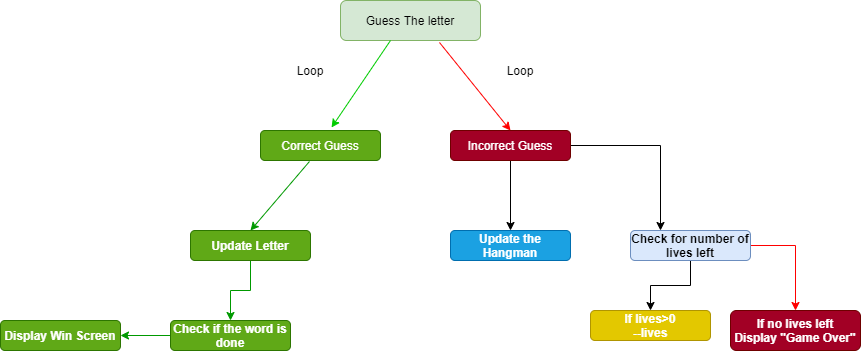

The diagram above was exported from draw.io. Its source (the exported page's mxGraphModel, read from the mxfile embedded in the PNG):
<mxGraphModel dx="868" dy="450" grid="1" gridSize="10" guides="1" tooltips="1" connect="1" arrows="1" fold="1" page="1" pageScale="1" pageWidth="850" pageHeight="1100" math="0" shadow="0">
  <root>
    <mxCell id="0" />
    <mxCell id="1" parent="0" />
    <mxCell id="5dBa-MSP8KeHpmmqAahm-1" value="Guess The letter" style="rounded=1;whiteSpace=wrap;html=1;fillColor=#d5e8d4;strokeColor=#82B366;" vertex="1" parent="1">
      <mxGeometry x="350" y="50" width="140" height="40" as="geometry" />
    </mxCell>
    <mxCell id="5dBa-MSP8KeHpmmqAahm-4" value="Correct Guess" style="rounded=1;whiteSpace=wrap;html=1;fillColor=#60a917;strokeColor=#2D7600;fontColor=#ffffff;" vertex="1" parent="1">
      <mxGeometry x="270" y="180" width="120" height="30" as="geometry" />
    </mxCell>
    <mxCell id="5dBa-MSP8KeHpmmqAahm-14" value="" style="edgeStyle=orthogonalEdgeStyle;rounded=0;orthogonalLoop=1;jettySize=auto;html=1;" edge="1" parent="1" source="5dBa-MSP8KeHpmmqAahm-5" target="5dBa-MSP8KeHpmmqAahm-8">
      <mxGeometry relative="1" as="geometry" />
    </mxCell>
    <mxCell id="5dBa-MSP8KeHpmmqAahm-15" style="edgeStyle=orthogonalEdgeStyle;rounded=0;orthogonalLoop=1;jettySize=auto;html=1;entryX=0.25;entryY=0;entryDx=0;entryDy=0;" edge="1" parent="1" source="5dBa-MSP8KeHpmmqAahm-5" target="5dBa-MSP8KeHpmmqAahm-9">
      <mxGeometry relative="1" as="geometry" />
    </mxCell>
    <mxCell id="5dBa-MSP8KeHpmmqAahm-5" value="Incorrect Guess" style="rounded=1;whiteSpace=wrap;html=1;fillColor=#a20025;strokeColor=#6F0000;fontColor=#ffffff;" vertex="1" parent="1">
      <mxGeometry x="460" y="180" width="120" height="30" as="geometry" />
    </mxCell>
    <mxCell id="5dBa-MSP8KeHpmmqAahm-18" value="" style="edgeStyle=orthogonalEdgeStyle;rounded=0;orthogonalLoop=1;jettySize=auto;html=1;strokeColor=#009900;" edge="1" parent="1" source="5dBa-MSP8KeHpmmqAahm-7" target="5dBa-MSP8KeHpmmqAahm-10">
      <mxGeometry relative="1" as="geometry" />
    </mxCell>
    <mxCell id="5dBa-MSP8KeHpmmqAahm-7" value="Update Letter" style="rounded=1;whiteSpace=wrap;html=1;fontStyle=1;fillColor=#60a917;strokeColor=#2D7600;fontColor=#ffffff;" vertex="1" parent="1">
      <mxGeometry x="200" y="280" width="120" height="30" as="geometry" />
    </mxCell>
    <mxCell id="5dBa-MSP8KeHpmmqAahm-8" value="Update the Hangman" style="rounded=1;whiteSpace=wrap;html=1;fontStyle=1;fillColor=#1ba1e2;strokeColor=#006EAF;fontColor=#ffffff;" vertex="1" parent="1">
      <mxGeometry x="460" y="280" width="120" height="30" as="geometry" />
    </mxCell>
    <mxCell id="5dBa-MSP8KeHpmmqAahm-16" value="" style="edgeStyle=orthogonalEdgeStyle;rounded=0;orthogonalLoop=1;jettySize=auto;html=1;" edge="1" parent="1" source="5dBa-MSP8KeHpmmqAahm-9" target="5dBa-MSP8KeHpmmqAahm-13">
      <mxGeometry relative="1" as="geometry" />
    </mxCell>
    <mxCell id="5dBa-MSP8KeHpmmqAahm-17" style="edgeStyle=orthogonalEdgeStyle;rounded=0;orthogonalLoop=1;jettySize=auto;html=1;entryX=0.5;entryY=0;entryDx=0;entryDy=0;strokeColor=#FF0000;" edge="1" parent="1" source="5dBa-MSP8KeHpmmqAahm-9" target="5dBa-MSP8KeHpmmqAahm-12">
      <mxGeometry relative="1" as="geometry">
        <Array as="points">
          <mxPoint x="805" y="295" />
        </Array>
      </mxGeometry>
    </mxCell>
    <mxCell id="5dBa-MSP8KeHpmmqAahm-9" value="Check for number of lives left" style="rounded=1;whiteSpace=wrap;html=1;fontStyle=1;fillColor=#dae8fc;strokeColor=#6c8ebf;" vertex="1" parent="1">
      <mxGeometry x="640" y="280" width="120" height="30" as="geometry" />
    </mxCell>
    <mxCell id="5dBa-MSP8KeHpmmqAahm-19" value="" style="edgeStyle=orthogonalEdgeStyle;rounded=0;orthogonalLoop=1;jettySize=auto;html=1;strokeColor=#009900;" edge="1" parent="1" source="5dBa-MSP8KeHpmmqAahm-10" target="5dBa-MSP8KeHpmmqAahm-11">
      <mxGeometry relative="1" as="geometry" />
    </mxCell>
    <mxCell id="5dBa-MSP8KeHpmmqAahm-10" value="Check if the word is done" style="rounded=1;whiteSpace=wrap;html=1;fontStyle=1;fillColor=#60a917;strokeColor=#2D7600;fontColor=#ffffff;" vertex="1" parent="1">
      <mxGeometry x="180" y="370" width="120" height="30" as="geometry" />
    </mxCell>
    <mxCell id="5dBa-MSP8KeHpmmqAahm-11" value="Display Win Screen" style="rounded=1;whiteSpace=wrap;html=1;fontStyle=1;fillColor=#60a917;strokeColor=#2D7600;fontColor=#ffffff;" vertex="1" parent="1">
      <mxGeometry x="10" y="370" width="120" height="30" as="geometry" />
    </mxCell>
    <mxCell id="5dBa-MSP8KeHpmmqAahm-12" value="If no lives left&lt;br&gt;Display &quot;Game Over&quot;" style="rounded=1;whiteSpace=wrap;html=1;fontStyle=1;fillColor=#a20025;strokeColor=#6F0000;fontColor=#ffffff;" vertex="1" parent="1">
      <mxGeometry x="740" y="360" width="130" height="40" as="geometry" />
    </mxCell>
    <mxCell id="5dBa-MSP8KeHpmmqAahm-13" value="If lives&amp;gt;0&lt;br&gt;--lives" style="rounded=1;whiteSpace=wrap;html=1;fontStyle=1;fillColor=#e3c800;strokeColor=#B09500;fontColor=#ffffff;" vertex="1" parent="1">
      <mxGeometry x="600" y="360" width="120" height="30" as="geometry" />
    </mxCell>
    <mxCell id="5dBa-MSP8KeHpmmqAahm-20" value="" style="endArrow=classic;html=1;entryX=0.5;entryY=0;entryDx=0;entryDy=0;exitX=0.408;exitY=1.033;exitDx=0;exitDy=0;exitPerimeter=0;strokeColor=#009900;" edge="1" parent="1" source="5dBa-MSP8KeHpmmqAahm-4" target="5dBa-MSP8KeHpmmqAahm-7">
      <mxGeometry width="50" height="50" relative="1" as="geometry">
        <mxPoint x="420" y="260" as="sourcePoint" />
        <mxPoint x="470" y="210" as="targetPoint" />
      </mxGeometry>
    </mxCell>
    <mxCell id="5dBa-MSP8KeHpmmqAahm-21" value="" style="endArrow=classic;html=1;entryX=0.592;entryY=-0.1;entryDx=0;entryDy=0;exitX=0.5;exitY=1;exitDx=0;exitDy=0;entryPerimeter=0;strokeColor=#00CC00;" edge="1" parent="1" target="5dBa-MSP8KeHpmmqAahm-4">
      <mxGeometry width="50" height="50" relative="1" as="geometry">
        <mxPoint x="400" y="90" as="sourcePoint" />
        <mxPoint x="330" y="160" as="targetPoint" />
      </mxGeometry>
    </mxCell>
    <mxCell id="5dBa-MSP8KeHpmmqAahm-22" value="" style="endArrow=classic;html=1;entryX=0.5;entryY=0;entryDx=0;entryDy=0;exitX=0.707;exitY=1.05;exitDx=0;exitDy=0;exitPerimeter=0;strokeColor=#FF0000;" edge="1" parent="1" source="5dBa-MSP8KeHpmmqAahm-1" target="5dBa-MSP8KeHpmmqAahm-5">
      <mxGeometry width="50" height="50" relative="1" as="geometry">
        <mxPoint x="410" y="100" as="sourcePoint" />
        <mxPoint x="351.03999999999996" y="187" as="targetPoint" />
      </mxGeometry>
    </mxCell>
    <mxCell id="5dBa-MSP8KeHpmmqAahm-23" value="Loop" style="text;html=1;strokeColor=none;fillColor=none;align=center;verticalAlign=middle;whiteSpace=wrap;rounded=0;" vertex="1" parent="1">
      <mxGeometry x="300" y="110" width="40" height="20" as="geometry" />
    </mxCell>
    <mxCell id="5dBa-MSP8KeHpmmqAahm-24" value="Loop" style="text;html=1;strokeColor=none;fillColor=none;align=center;verticalAlign=middle;whiteSpace=wrap;rounded=0;" vertex="1" parent="1">
      <mxGeometry x="510" y="110" width="40" height="20" as="geometry" />
    </mxCell>
  </root>
</mxGraphModel>